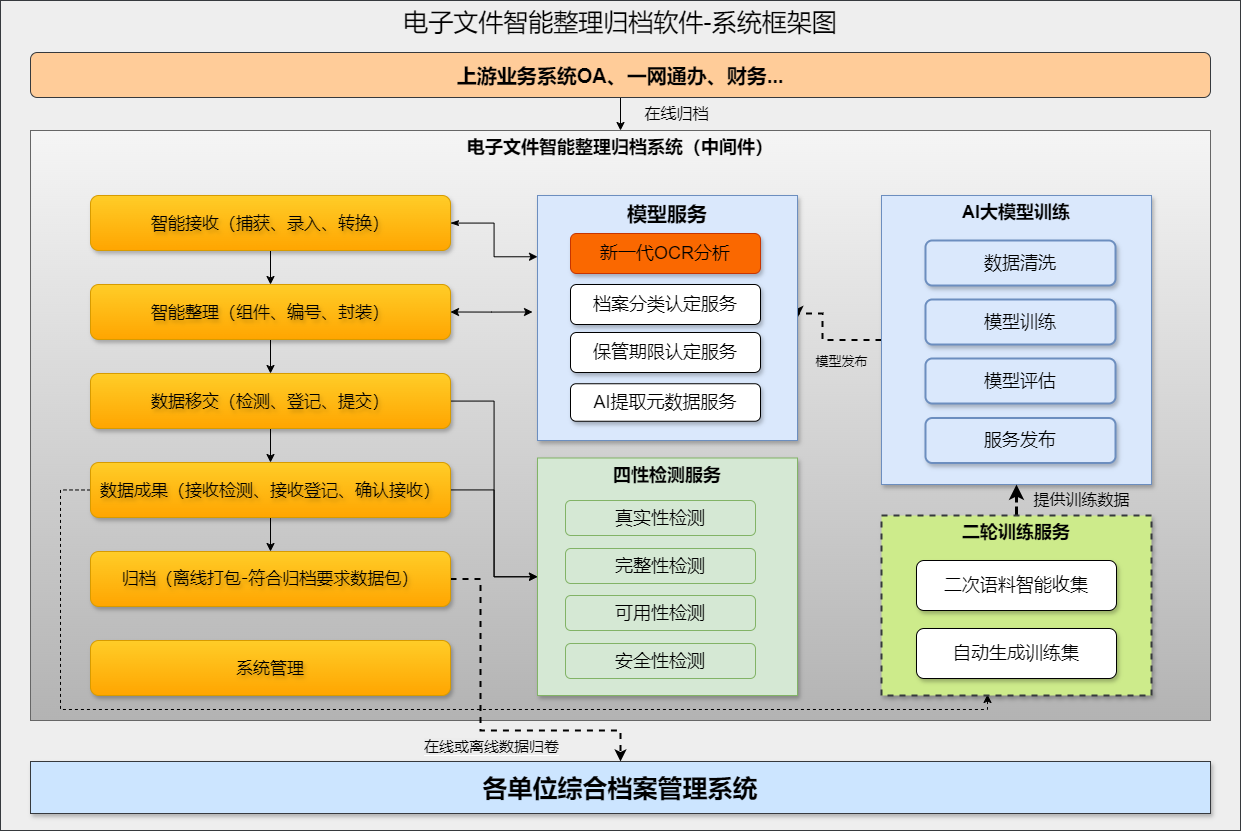

The diagram above was exported from draw.io. Its source (the exported page's mxGraphModel, read from the mxfile embedded in the PNG):
<mxGraphModel dx="2316" dy="900" grid="1" gridSize="10" guides="1" tooltips="1" connect="1" arrows="1" fold="1" page="1" pageScale="1" pageWidth="827" pageHeight="1169" math="0" shadow="0">
  <root>
    <mxCell id="0" />
    <mxCell id="1" parent="0" />
    <mxCell id="cdDNJKbi0CtiinLO9RGu-1" value="电子文件智能整理归档软件-系统框架图" style="rounded=0;whiteSpace=wrap;html=1;fillColor=#eeeeee;strokeColor=#36393d;verticalAlign=top;fontSize=25;fontFamily=Helvetica;textShadow=0;" parent="1" vertex="1">
      <mxGeometry x="-40" y="100" width="1240" height="830" as="geometry" />
    </mxCell>
    <mxCell id="B6yNbFnPn5yZVpr9wofR-37" style="edgeStyle=orthogonalEdgeStyle;rounded=0;orthogonalLoop=1;jettySize=auto;html=1;entryX=0.5;entryY=0;entryDx=0;entryDy=0;fontSize=18;" parent="1" source="B6yNbFnPn5yZVpr9wofR-1" target="B6yNbFnPn5yZVpr9wofR-2" edge="1">
      <mxGeometry relative="1" as="geometry" />
    </mxCell>
    <mxCell id="B6yNbFnPn5yZVpr9wofR-53" value="&lt;font style=&quot;font-size: 16px;&quot;&gt;在线归档&lt;/font&gt;" style="edgeLabel;html=1;align=center;verticalAlign=middle;resizable=0;points=[];labelBackgroundColor=none;" parent="B6yNbFnPn5yZVpr9wofR-37" vertex="1" connectable="0">
      <mxGeometry x="0.2382" y="8" relative="1" as="geometry">
        <mxPoint x="47" y="1" as="offset" />
      </mxGeometry>
    </mxCell>
    <mxCell id="B6yNbFnPn5yZVpr9wofR-1" value="上游业务系统OA、一网通办、财务..." style="rounded=1;whiteSpace=wrap;html=1;fontSize=20;fillColor=#ffcc99;strokeColor=#36393d;fontStyle=1" parent="1" vertex="1">
      <mxGeometry x="-10" y="152" width="1180" height="45" as="geometry" />
    </mxCell>
    <mxCell id="B6yNbFnPn5yZVpr9wofR-2" value="电子文件智能整理归档系统（中间件）" style="rounded=0;whiteSpace=wrap;html=1;verticalAlign=top;fontSize=18;fillColor=#f5f5f5;gradientColor=#b3b3b3;strokeColor=#666666;fontStyle=1;align=center;" parent="1" vertex="1">
      <mxGeometry x="-10" y="230" width="1180" height="590" as="geometry" />
    </mxCell>
    <mxCell id="B6yNbFnPn5yZVpr9wofR-54" style="edgeStyle=orthogonalEdgeStyle;rounded=0;orthogonalLoop=1;jettySize=auto;html=1;entryX=0;entryY=0.25;entryDx=0;entryDy=0;startArrow=classicThin;startFill=1;" parent="1" source="B6yNbFnPn5yZVpr9wofR-4" target="B6yNbFnPn5yZVpr9wofR-23" edge="1">
      <mxGeometry relative="1" as="geometry" />
    </mxCell>
    <mxCell id="B6yNbFnPn5yZVpr9wofR-56" style="edgeStyle=orthogonalEdgeStyle;rounded=0;orthogonalLoop=1;jettySize=auto;html=1;entryX=0.5;entryY=0;entryDx=0;entryDy=0;" parent="1" source="B6yNbFnPn5yZVpr9wofR-4" target="B6yNbFnPn5yZVpr9wofR-5" edge="1">
      <mxGeometry relative="1" as="geometry" />
    </mxCell>
    <mxCell id="B6yNbFnPn5yZVpr9wofR-4" value="智能接收（捕获、录入、转换）" style="rounded=1;whiteSpace=wrap;html=1;fontSize=17;fillColor=#ffcd28;gradientColor=#ffa500;strokeColor=#d79b00;fontStyle=0;fontFamily=Verdana;shadow=1;textShadow=1;" parent="1" vertex="1">
      <mxGeometry x="50" y="295" width="360" height="55" as="geometry" />
    </mxCell>
    <mxCell id="B6yNbFnPn5yZVpr9wofR-51" style="edgeStyle=orthogonalEdgeStyle;rounded=0;orthogonalLoop=1;jettySize=auto;html=1;entryX=0;entryY=0.5;entryDx=0;entryDy=0;startArrow=classic;startFill=1;endArrow=classic;endFill=1;exitX=1;exitY=0.5;exitDx=0;exitDy=0;" parent="1" edge="1" source="B6yNbFnPn5yZVpr9wofR-5">
      <mxGeometry relative="1" as="geometry">
        <mxPoint x="429" y="410.48387096774184" as="sourcePoint" />
        <mxPoint x="492" y="411.5" as="targetPoint" />
      </mxGeometry>
    </mxCell>
    <mxCell id="B6yNbFnPn5yZVpr9wofR-57" value="" style="edgeStyle=orthogonalEdgeStyle;rounded=0;orthogonalLoop=1;jettySize=auto;html=1;" parent="1" source="B6yNbFnPn5yZVpr9wofR-5" target="B6yNbFnPn5yZVpr9wofR-6" edge="1">
      <mxGeometry relative="1" as="geometry" />
    </mxCell>
    <mxCell id="B6yNbFnPn5yZVpr9wofR-5" value="智能整理（组件、编号、封装）" style="rounded=1;whiteSpace=wrap;html=1;fontSize=17;fillColor=#ffcd28;gradientColor=#ffa500;strokeColor=#d79b00;fontStyle=0;fontFamily=Verdana;shadow=1;textShadow=1;" parent="1" vertex="1">
      <mxGeometry x="50" y="384" width="360" height="55" as="geometry" />
    </mxCell>
    <mxCell id="B6yNbFnPn5yZVpr9wofR-47" style="edgeStyle=orthogonalEdgeStyle;rounded=0;orthogonalLoop=1;jettySize=auto;html=1;entryX=0;entryY=0.5;entryDx=0;entryDy=0;" parent="1" source="B6yNbFnPn5yZVpr9wofR-6" target="B6yNbFnPn5yZVpr9wofR-32" edge="1">
      <mxGeometry relative="1" as="geometry" />
    </mxCell>
    <mxCell id="B6yNbFnPn5yZVpr9wofR-58" value="" style="edgeStyle=orthogonalEdgeStyle;rounded=0;orthogonalLoop=1;jettySize=auto;html=1;" parent="1" source="B6yNbFnPn5yZVpr9wofR-6" target="B6yNbFnPn5yZVpr9wofR-7" edge="1">
      <mxGeometry relative="1" as="geometry" />
    </mxCell>
    <mxCell id="B6yNbFnPn5yZVpr9wofR-6" value="数据移交（检测、登记、提交）" style="rounded=1;whiteSpace=wrap;html=1;fontSize=17;fillColor=#ffcd28;gradientColor=#ffa500;strokeColor=#d79b00;fontStyle=0;fontFamily=Verdana;shadow=1;textShadow=1;" parent="1" vertex="1">
      <mxGeometry x="50" y="473" width="360" height="55" as="geometry" />
    </mxCell>
    <mxCell id="B6yNbFnPn5yZVpr9wofR-48" style="edgeStyle=orthogonalEdgeStyle;rounded=0;orthogonalLoop=1;jettySize=auto;html=1;entryX=0;entryY=0.5;entryDx=0;entryDy=0;" parent="1" source="B6yNbFnPn5yZVpr9wofR-7" target="B6yNbFnPn5yZVpr9wofR-32" edge="1">
      <mxGeometry relative="1" as="geometry" />
    </mxCell>
    <mxCell id="B6yNbFnPn5yZVpr9wofR-59" value="" style="edgeStyle=orthogonalEdgeStyle;rounded=0;orthogonalLoop=1;jettySize=auto;html=1;" parent="1" source="B6yNbFnPn5yZVpr9wofR-7" target="B6yNbFnPn5yZVpr9wofR-8" edge="1">
      <mxGeometry relative="1" as="geometry" />
    </mxCell>
    <mxCell id="cdDNJKbi0CtiinLO9RGu-2" style="edgeStyle=orthogonalEdgeStyle;rounded=0;orthogonalLoop=1;jettySize=auto;html=1;entryX=0.5;entryY=1;entryDx=0;entryDy=0;exitX=0;exitY=0.5;exitDx=0;exitDy=0;dashed=1;" parent="1" source="B6yNbFnPn5yZVpr9wofR-7" edge="1">
      <mxGeometry relative="1" as="geometry">
        <mxPoint x="429" y="588.4666666666665" as="sourcePoint" />
        <mxPoint x="947" y="794" as="targetPoint" />
        <Array as="points">
          <mxPoint x="20" y="589" />
          <mxPoint x="20" y="809" />
          <mxPoint x="947" y="809" />
        </Array>
      </mxGeometry>
    </mxCell>
    <mxCell id="B6yNbFnPn5yZVpr9wofR-7" value="数据成果（接收检测、接收登记、确认接收）" style="rounded=1;whiteSpace=wrap;html=1;fontSize=17;fillColor=#ffcd28;gradientColor=#ffa500;strokeColor=#d79b00;fontStyle=0;fontFamily=Verdana;shadow=1;textShadow=1;" parent="1" vertex="1">
      <mxGeometry x="50" y="562" width="360" height="55" as="geometry" />
    </mxCell>
    <mxCell id="_biYX5UJLzgwxM5YhfD3-3" style="edgeStyle=orthogonalEdgeStyle;rounded=0;orthogonalLoop=1;jettySize=auto;html=1;entryX=0.5;entryY=0;entryDx=0;entryDy=0;dashed=1;strokeWidth=2;" edge="1" parent="1" source="B6yNbFnPn5yZVpr9wofR-8" target="B6yNbFnPn5yZVpr9wofR-9">
      <mxGeometry relative="1" as="geometry">
        <Array as="points">
          <mxPoint x="440" y="678" />
          <mxPoint x="440" y="830" />
          <mxPoint x="580" y="830" />
        </Array>
      </mxGeometry>
    </mxCell>
    <mxCell id="_biYX5UJLzgwxM5YhfD3-4" value="&lt;span style=&quot;background-color: rgb(236, 236, 236);&quot;&gt;在线或离线数据归卷&lt;/span&gt;" style="edgeLabel;html=1;align=center;verticalAlign=middle;resizable=0;points=[];fontSize=15;" vertex="1" connectable="0" parent="_biYX5UJLzgwxM5YhfD3-3">
      <mxGeometry x="0.0835" y="1" relative="1" as="geometry">
        <mxPoint y="16" as="offset" />
      </mxGeometry>
    </mxCell>
    <mxCell id="B6yNbFnPn5yZVpr9wofR-8" value="归档（离线打包-符合归档要求数据包）" style="rounded=1;whiteSpace=wrap;html=1;fontSize=17;fillColor=#ffcd28;gradientColor=#ffa500;strokeColor=#d79b00;fontStyle=0;fontFamily=Verdana;shadow=1;textShadow=1;" parent="1" vertex="1">
      <mxGeometry x="50" y="651" width="360" height="55" as="geometry" />
    </mxCell>
    <mxCell id="B6yNbFnPn5yZVpr9wofR-9" value="各单位综合档案管理系统" style="rounded=0;whiteSpace=wrap;html=1;fontSize=25;fillColor=#cce5ff;strokeColor=#36393d;fontStyle=1;shadow=1;" parent="1" vertex="1">
      <mxGeometry x="-10" y="861" width="1180" height="52" as="geometry" />
    </mxCell>
    <mxCell id="B6yNbFnPn5yZVpr9wofR-46" style="edgeStyle=orthogonalEdgeStyle;rounded=0;orthogonalLoop=1;jettySize=auto;html=1;exitX=0;exitY=0.5;exitDx=0;exitDy=0;entryX=1;entryY=0.5;entryDx=0;entryDy=0;dashed=1;strokeWidth=2;strokeColor=#000000;" parent="1" source="B6yNbFnPn5yZVpr9wofR-10" target="B6yNbFnPn5yZVpr9wofR-23" edge="1">
      <mxGeometry relative="1" as="geometry">
        <Array as="points">
          <mxPoint x="782" y="439" />
          <mxPoint x="782" y="413" />
        </Array>
      </mxGeometry>
    </mxCell>
    <mxCell id="B6yNbFnPn5yZVpr9wofR-62" value="模型发布" style="edgeLabel;html=1;align=center;verticalAlign=middle;resizable=0;points=[];fontSize=13;labelBackgroundColor=none;" parent="B6yNbFnPn5yZVpr9wofR-46" vertex="1" connectable="0">
      <mxGeometry x="0.0755" y="3" relative="1" as="geometry">
        <mxPoint x="21" y="23" as="offset" />
      </mxGeometry>
    </mxCell>
    <mxCell id="B6yNbFnPn5yZVpr9wofR-10" value="AI大模型训练" style="rounded=0;whiteSpace=wrap;html=1;verticalAlign=top;fontSize=18;shadow=1;fillColor=#dae8fc;strokeColor=#6c8ebf;fontStyle=1" parent="1" vertex="1">
      <mxGeometry x="841" y="295" width="270" height="289" as="geometry" />
    </mxCell>
    <mxCell id="B6yNbFnPn5yZVpr9wofR-12" value="数据清洗" style="rounded=1;whiteSpace=wrap;html=1;fontSize=18;shadow=1;fillColor=#dae8fc;strokeColor=#6c8ebf;textShadow=0;fontStyle=0;strokeWidth=2;" parent="1" vertex="1">
      <mxGeometry x="885" y="340" width="190" height="45" as="geometry" />
    </mxCell>
    <mxCell id="B6yNbFnPn5yZVpr9wofR-42" style="edgeStyle=orthogonalEdgeStyle;rounded=0;orthogonalLoop=1;jettySize=auto;html=1;entryX=0.5;entryY=1;entryDx=0;entryDy=0;dashed=1;strokeWidth=3;" parent="1" source="B6yNbFnPn5yZVpr9wofR-13" target="B6yNbFnPn5yZVpr9wofR-10" edge="1">
      <mxGeometry relative="1" as="geometry" />
    </mxCell>
    <mxCell id="cdDNJKbi0CtiinLO9RGu-3" value="提供训练数据" style="edgeLabel;html=1;align=center;verticalAlign=middle;resizable=0;points=[];labelBackgroundColor=none;fontSize=16;" parent="B6yNbFnPn5yZVpr9wofR-42" vertex="1" connectable="0">
      <mxGeometry x="-0.4297" y="-3" relative="1" as="geometry">
        <mxPoint x="61" y="-2" as="offset" />
      </mxGeometry>
    </mxCell>
    <mxCell id="B6yNbFnPn5yZVpr9wofR-13" value="二轮训练服务" style="rounded=0;whiteSpace=wrap;html=1;verticalAlign=top;fontSize=18;shadow=1;fillColor=#cdeb8b;strokeColor=#36393d;fontStyle=1;dashed=1;strokeWidth=2;" parent="1" vertex="1">
      <mxGeometry x="841" y="615" width="270" height="180" as="geometry" />
    </mxCell>
    <mxCell id="B6yNbFnPn5yZVpr9wofR-16" value="系统管理" style="rounded=1;whiteSpace=wrap;html=1;fontSize=17;fillColor=#ffcd28;gradientColor=#ffa500;strokeColor=#d79b00;fontStyle=0;fontFamily=Verdana;shadow=1;textShadow=1;" parent="1" vertex="1">
      <mxGeometry x="50" y="740" width="360" height="55" as="geometry" />
    </mxCell>
    <mxCell id="B6yNbFnPn5yZVpr9wofR-18" value="模型训练" style="rounded=1;whiteSpace=wrap;html=1;fontSize=18;shadow=1;fillColor=#dae8fc;strokeColor=#6c8ebf;textShadow=0;fontStyle=0;strokeWidth=2;" parent="1" vertex="1">
      <mxGeometry x="885" y="399" width="190" height="45" as="geometry" />
    </mxCell>
    <mxCell id="B6yNbFnPn5yZVpr9wofR-19" value="模型评估" style="rounded=1;whiteSpace=wrap;html=1;fontSize=18;shadow=1;fillColor=#dae8fc;strokeColor=#6c8ebf;textShadow=0;fontStyle=0;strokeWidth=2;" parent="1" vertex="1">
      <mxGeometry x="885" y="458" width="190" height="45" as="geometry" />
    </mxCell>
    <mxCell id="B6yNbFnPn5yZVpr9wofR-20" value="服务发布" style="rounded=1;whiteSpace=wrap;html=1;fontSize=18;shadow=1;fillColor=#dae8fc;strokeColor=#6c8ebf;textShadow=0;fontStyle=0;strokeWidth=2;" parent="1" vertex="1">
      <mxGeometry x="885" y="517.5" width="190" height="45" as="geometry" />
    </mxCell>
    <mxCell id="B6yNbFnPn5yZVpr9wofR-23" value="模型服务" style="rounded=0;whiteSpace=wrap;html=1;verticalAlign=top;fontSize=20;shadow=1;fillColor=#dae8fc;strokeColor=#6c8ebf;fontStyle=1" parent="1" vertex="1">
      <mxGeometry x="497" y="295" width="260" height="245" as="geometry" />
    </mxCell>
    <mxCell id="B6yNbFnPn5yZVpr9wofR-24" value="档案分类认定服务" style="rounded=1;whiteSpace=wrap;html=1;fontSize=18;glass=0;shadow=1;" parent="1" vertex="1">
      <mxGeometry x="530" y="384" width="190" height="40" as="geometry" />
    </mxCell>
    <mxCell id="B6yNbFnPn5yZVpr9wofR-25" value="保管期限认定服务" style="rounded=1;whiteSpace=wrap;html=1;fontSize=18;glass=0;shadow=1;" parent="1" vertex="1">
      <mxGeometry x="530" y="432" width="190" height="40" as="geometry" />
    </mxCell>
    <mxCell id="B6yNbFnPn5yZVpr9wofR-26" value="AI提取元数据服务" style="rounded=1;whiteSpace=wrap;html=1;fontSize=18;glass=0;shadow=1;" parent="1" vertex="1">
      <mxGeometry x="530" y="483.25" width="190" height="37.5" as="geometry" />
    </mxCell>
    <mxCell id="B6yNbFnPn5yZVpr9wofR-29" value="二次语料智能收集" style="rounded=1;whiteSpace=wrap;html=1;fontSize=18;shadow=1;" parent="1" vertex="1">
      <mxGeometry x="876" y="660" width="200" height="50" as="geometry" />
    </mxCell>
    <mxCell id="B6yNbFnPn5yZVpr9wofR-30" value="自动生成训练集" style="rounded=1;whiteSpace=wrap;html=1;fontSize=18;shadow=1;" parent="1" vertex="1">
      <mxGeometry x="876" y="728" width="200" height="50" as="geometry" />
    </mxCell>
    <mxCell id="B6yNbFnPn5yZVpr9wofR-32" value="四性检测服务" style="rounded=0;whiteSpace=wrap;html=1;verticalAlign=top;fontSize=18;shadow=1;fillColor=#d5e8d4;strokeColor=#82b366;fontStyle=1" parent="1" vertex="1">
      <mxGeometry x="497" y="557.5" width="260" height="237.5" as="geometry" />
    </mxCell>
    <mxCell id="B6yNbFnPn5yZVpr9wofR-33" value="真实性检测" style="rounded=1;whiteSpace=wrap;html=1;fontSize=18;fillColor=#d5e8d4;strokeColor=#82b366;" parent="1" vertex="1">
      <mxGeometry x="525" y="600" width="190" height="35" as="geometry" />
    </mxCell>
    <mxCell id="B6yNbFnPn5yZVpr9wofR-34" value="完整性检测" style="rounded=1;whiteSpace=wrap;html=1;fontSize=18;fillColor=#d5e8d4;strokeColor=#82b366;" parent="1" vertex="1">
      <mxGeometry x="525" y="648" width="190" height="35" as="geometry" />
    </mxCell>
    <mxCell id="B6yNbFnPn5yZVpr9wofR-35" value="可用性检测" style="rounded=1;whiteSpace=wrap;html=1;fontSize=18;fillColor=#d5e8d4;strokeColor=#82b366;" parent="1" vertex="1">
      <mxGeometry x="525" y="695" width="190" height="35" as="geometry" />
    </mxCell>
    <mxCell id="B6yNbFnPn5yZVpr9wofR-36" value="安全性检测" style="rounded=1;whiteSpace=wrap;html=1;fontSize=18;fillColor=#d5e8d4;strokeColor=#82b366;" parent="1" vertex="1">
      <mxGeometry x="525" y="743" width="190" height="35" as="geometry" />
    </mxCell>
    <mxCell id="_biYX5UJLzgwxM5YhfD3-1" value="新一代OCR分析" style="rounded=1;whiteSpace=wrap;html=1;fontSize=18;glass=0;shadow=1;fillColor=#fa6800;fontColor=#000000;strokeColor=#C73500;" vertex="1" parent="1">
      <mxGeometry x="530" y="333" width="190" height="40" as="geometry" />
    </mxCell>
  </root>
</mxGraphModel>